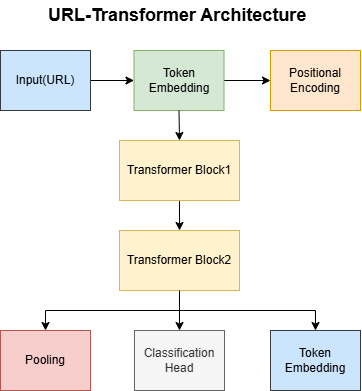

The diagram above was exported from draw.io. Its source (the exported page's mxGraphModel, read from the mxfile embedded in the PNG):
<mxGraphModel dx="873" dy="510" grid="1" gridSize="10" guides="1" tooltips="1" connect="1" arrows="1" fold="1" page="1" pageScale="1" pageWidth="827" pageHeight="1169" math="0" shadow="0">
  <root>
    <mxCell id="0" />
    <mxCell id="1" parent="0" />
    <mxCell id="sR5NpidymDDkeUhc2lm9-2" style="edgeStyle=orthogonalEdgeStyle;rounded=0;orthogonalLoop=1;jettySize=auto;html=1;exitX=1;exitY=0.5;exitDx=0;exitDy=0;entryX=0;entryY=0.5;entryDx=0;entryDy=0;" edge="1" parent="1" source="6oHCaeCe-1LxZeFFyiA7-1" target="6oHCaeCe-1LxZeFFyiA7-3">
      <mxGeometry relative="1" as="geometry" />
    </mxCell>
    <mxCell id="6oHCaeCe-1LxZeFFyiA7-1" value="Token Embedding" style="rounded=0;whiteSpace=wrap;html=1;fillColor=#d5e8d4;strokeColor=#82b366;" vertex="1" parent="1">
      <mxGeometry x="323.5" y="80" width="90" height="60" as="geometry" />
    </mxCell>
    <mxCell id="sR5NpidymDDkeUhc2lm9-1" style="edgeStyle=orthogonalEdgeStyle;rounded=0;orthogonalLoop=1;jettySize=auto;html=1;exitX=1;exitY=0.5;exitDx=0;exitDy=0;entryX=0;entryY=0.5;entryDx=0;entryDy=0;" edge="1" parent="1" source="6oHCaeCe-1LxZeFFyiA7-2" target="6oHCaeCe-1LxZeFFyiA7-1">
      <mxGeometry relative="1" as="geometry" />
    </mxCell>
    <mxCell id="6oHCaeCe-1LxZeFFyiA7-2" value="Input(URL)" style="rounded=0;whiteSpace=wrap;html=1;fillColor=#cce5ff;strokeColor=#36393d;" vertex="1" parent="1">
      <mxGeometry x="190" y="80" width="90" height="60" as="geometry" />
    </mxCell>
    <mxCell id="6oHCaeCe-1LxZeFFyiA7-3" value="Positional Encoding" style="rounded=0;whiteSpace=wrap;html=1;fillColor=#ffe6cc;strokeColor=#d79b00;" vertex="1" parent="1">
      <mxGeometry x="460" y="80" width="90" height="60" as="geometry" />
    </mxCell>
    <mxCell id="sR5NpidymDDkeUhc2lm9-4" style="edgeStyle=orthogonalEdgeStyle;rounded=0;orthogonalLoop=1;jettySize=auto;html=1;exitX=0.5;exitY=1;exitDx=0;exitDy=0;entryX=0.5;entryY=0;entryDx=0;entryDy=0;" edge="1" parent="1" source="6oHCaeCe-1LxZeFFyiA7-6" target="6oHCaeCe-1LxZeFFyiA7-7">
      <mxGeometry relative="1" as="geometry" />
    </mxCell>
    <mxCell id="6oHCaeCe-1LxZeFFyiA7-6" value="Transformer Block1" style="rounded=0;whiteSpace=wrap;html=1;fillColor=#fff2cc;strokeColor=#d6b656;" vertex="1" parent="1">
      <mxGeometry x="309" y="170" width="120" height="60" as="geometry" />
    </mxCell>
    <mxCell id="sR5NpidymDDkeUhc2lm9-5" style="edgeStyle=orthogonalEdgeStyle;rounded=0;orthogonalLoop=1;jettySize=auto;html=1;exitX=0.5;exitY=1;exitDx=0;exitDy=0;entryX=0.5;entryY=0;entryDx=0;entryDy=0;" edge="1" parent="1" source="6oHCaeCe-1LxZeFFyiA7-7" target="6oHCaeCe-1LxZeFFyiA7-8">
      <mxGeometry relative="1" as="geometry" />
    </mxCell>
    <mxCell id="sR5NpidymDDkeUhc2lm9-6" style="edgeStyle=orthogonalEdgeStyle;rounded=0;orthogonalLoop=1;jettySize=auto;html=1;exitX=0.5;exitY=1;exitDx=0;exitDy=0;entryX=0.5;entryY=0;entryDx=0;entryDy=0;" edge="1" parent="1" source="6oHCaeCe-1LxZeFFyiA7-7" target="6oHCaeCe-1LxZeFFyiA7-13">
      <mxGeometry relative="1" as="geometry" />
    </mxCell>
    <mxCell id="6oHCaeCe-1LxZeFFyiA7-7" value="Transformer Block2" style="rounded=0;whiteSpace=wrap;html=1;fillColor=#fff2cc;strokeColor=#d6b656;" vertex="1" parent="1">
      <mxGeometry x="309" y="260" width="120" height="60" as="geometry" />
    </mxCell>
    <mxCell id="6oHCaeCe-1LxZeFFyiA7-8" value="Classification Head" style="rounded=0;whiteSpace=wrap;html=1;fillColor=#f5f5f5;fontColor=#333333;strokeColor=#666666;" vertex="1" parent="1">
      <mxGeometry x="324" y="360" width="90" height="60" as="geometry" />
    </mxCell>
    <mxCell id="6oHCaeCe-1LxZeFFyiA7-12" value="Token Embedding" style="rounded=0;whiteSpace=wrap;html=1;fillColor=#cce5ff;strokeColor=#36393d;" vertex="1" parent="1">
      <mxGeometry x="460" y="360" width="90" height="60" as="geometry" />
    </mxCell>
    <mxCell id="6oHCaeCe-1LxZeFFyiA7-13" value="Pooling" style="rounded=0;whiteSpace=wrap;html=1;fillColor=#f8cecc;strokeColor=#b85450;" vertex="1" parent="1">
      <mxGeometry x="190" y="360" width="90" height="60" as="geometry" />
    </mxCell>
    <mxCell id="8E8aJdfuUfMeU8Wl8MYZ-1" value="&lt;b&gt;&lt;font style=&quot;font-size: 18px;&quot;&gt;URL-Transformer Architecture&lt;/font&gt;&lt;/b&gt;" style="text;strokeColor=none;fillColor=none;align=left;verticalAlign=middle;spacingLeft=4;spacingRight=4;overflow=hidden;points=[[0,0.5],[1,0.5]];portConstraint=eastwest;rotatable=0;whiteSpace=wrap;html=1;" vertex="1" parent="1">
      <mxGeometry x="231.63" y="30" width="274.75" height="30" as="geometry" />
    </mxCell>
    <mxCell id="sR5NpidymDDkeUhc2lm9-3" style="edgeStyle=orthogonalEdgeStyle;rounded=0;orthogonalLoop=1;jettySize=auto;html=1;exitX=0.5;exitY=1;exitDx=0;exitDy=0;" edge="1" parent="1" source="6oHCaeCe-1LxZeFFyiA7-1">
      <mxGeometry relative="1" as="geometry">
        <mxPoint x="369" y="170" as="targetPoint" />
      </mxGeometry>
    </mxCell>
    <mxCell id="sR5NpidymDDkeUhc2lm9-7" style="edgeStyle=orthogonalEdgeStyle;rounded=0;orthogonalLoop=1;jettySize=auto;html=1;exitX=0.5;exitY=1;exitDx=0;exitDy=0;entryX=0.5;entryY=0;entryDx=0;entryDy=0;" edge="1" parent="1" source="6oHCaeCe-1LxZeFFyiA7-7" target="6oHCaeCe-1LxZeFFyiA7-12">
      <mxGeometry relative="1" as="geometry" />
    </mxCell>
  </root>
</mxGraphModel>